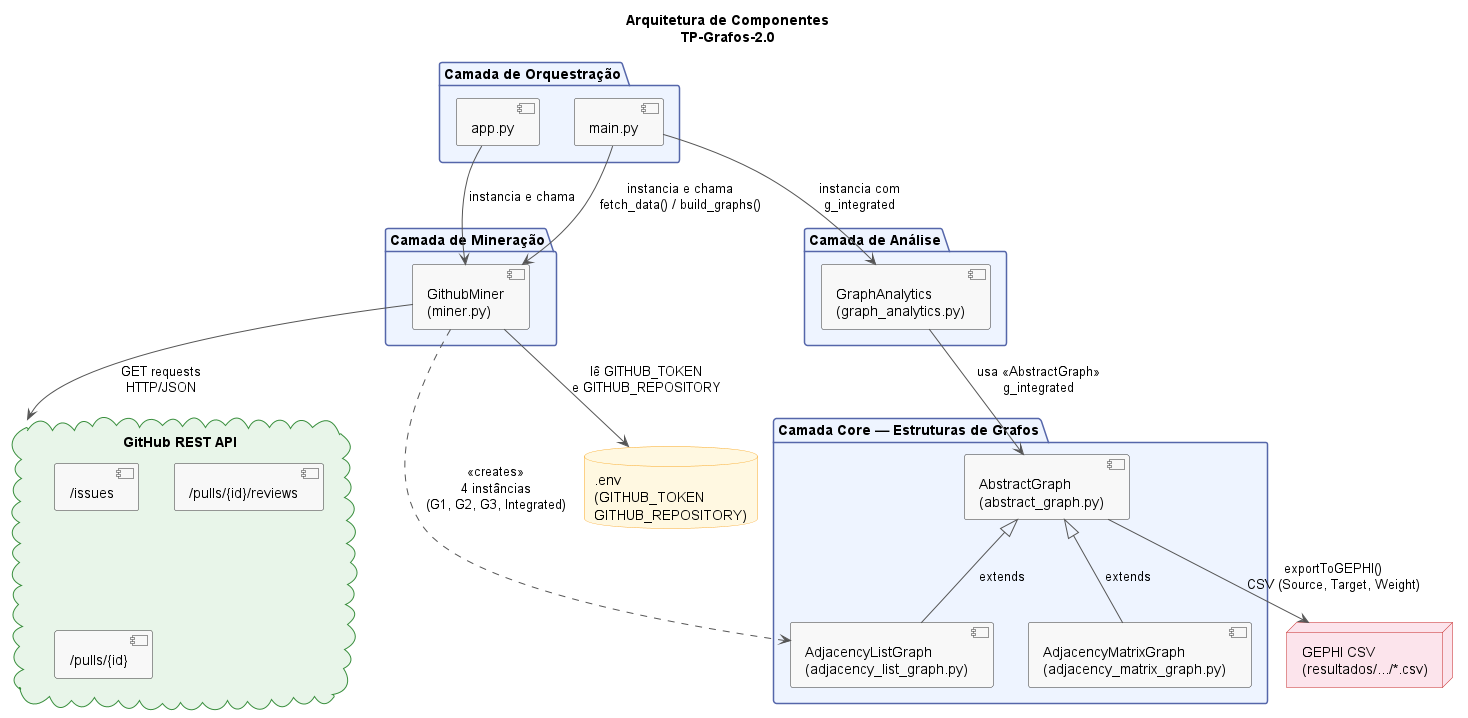

The diagram above was rendered by PlantUML. Its source (embedded in the PNG):
@startuml diagrama_componentes

skinparam backgroundColor white
skinparam component {
    BackgroundColor #F8F8F8
    BorderColor #333333
    ArrowColor #555555
}
skinparam package {
    BackgroundColor #EEF4FF
    BorderColor #5566AA
    FontStyle bold
}
skinparam database {
    BackgroundColor #FFF8E1
    BorderColor #F9A825
}
skinparam cloud {
    BackgroundColor #E8F5E9
    BorderColor #388E3C
}
skinparam node {
    BackgroundColor #FCE4EC
    BorderColor #C62828
}

title Arquitetura de Componentes\nTP-Grafos-2.0

' ── Sistemas Externos ──────────────────────────────────
cloud "GitHub REST API" as GH_API {
    [/issues]
    [/pulls/{id}/reviews]
    [/pulls/{id}]
}

database ".env\n(GITHUB_TOKEN\nGITHUB_REPOSITORY)" as EnvFile

node "GEPHI CSV\n(resultados/.../*.csv)" as GephiFile

' ── Camadas do Sistema ─────────────────────────────────
package "Camada de Orquestração" {
    [app.py] as App
    [main.py] as Main
}

package "Camada de Mineração" {
    [GithubMiner\n(miner.py)] as Miner
}

package "Camada Core — Estruturas de Grafos" {
    [AbstractGraph\n(abstract_graph.py)] as AbsGraph
    [AdjacencyListGraph\n(adjacency_list_graph.py)] as ListGraph
    [AdjacencyMatrixGraph\n(adjacency_matrix_graph.py)] as MatrixGraph
}

package "Camada de Análise" {
    [GraphAnalytics\n(graph_analytics.py)] as Analytics
}

' ── Relacionamentos ────────────────────────────────────

' Orquestração usa Mineração e Análise
Main  --> Miner    : instancia e chama\nfetch_data() / build_graphs()
App   --> Miner    : instancia e chama
Main  --> Analytics : instancia com\ng_integrated

' Mineração lê configuração e acessa API
Miner --> EnvFile  : lê GITHUB_TOKEN\ne GITHUB_REPOSITORY
Miner --> GH_API   : GET requests\nHTTP/JSON

' Mineração cria grafos
Miner ..> ListGraph : <<creates>>\n4 instâncias\n(G1, G2, G3, Integrated)

' Core: herança
AbsGraph <|-- ListGraph  : extends
AbsGraph <|-- MatrixGraph : extends

' Analytics usa grafo
Analytics --> AbsGraph : usa <<AbstractGraph>>\ng_integrated

' Export
AbsGraph --> GephiFile : exportToGEPHI()\nCSV (Source, Target, Weight)

@enduml